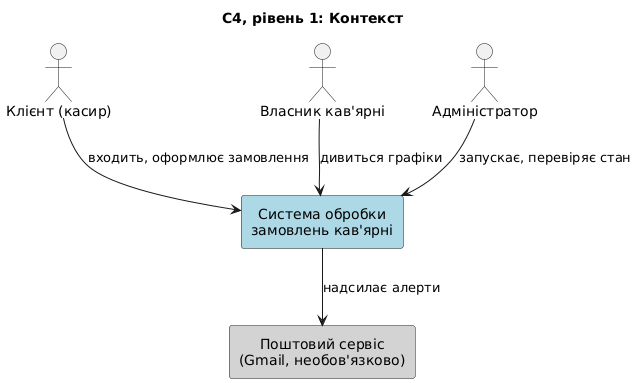

The diagram above was rendered by PlantUML. Its source (embedded in the PNG):
@startuml
title C4, рівень 1: Контекст
skinparam defaultTextAlignment center
skinparam shadowing false

actor "Клієнт (касир)" as client
actor "Власник кав'ярні" as owner
actor "Адміністратор" as admin

rectangle "Система обробки\nзамовлень кав'ярні" as system #LightBlue
rectangle "Поштовий сервіс\n(Gmail, необов'язково)" as mail #LightGray

client --> system : входить, оформлює замовлення
owner --> system : дивиться графіки
admin --> system : запускає, перевіряє стан
system --> mail : надсилає алерти
@enduml